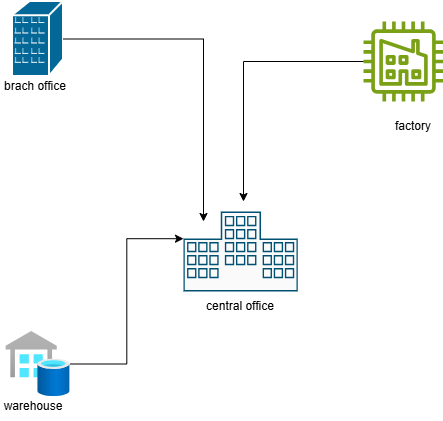

The diagram above was exported from draw.io. Its source (the exported page's mxGraphModel, read from the mxfile embedded in the PNG):
<mxGraphModel dx="1426" dy="785" grid="1" gridSize="10" guides="1" tooltips="1" connect="1" arrows="1" fold="1" page="1" pageScale="1" pageWidth="1169" pageHeight="827" math="0" shadow="0">
  <root>
    <mxCell id="0" />
    <mxCell id="1" parent="0" />
    <mxCell id="Y18_w6gGu784B6dXELtP-2" parent="1" style="points=[[0.5,0,0],[1,0.34,0],[1,1],[0.75,1,0],[0.5,1,0],[0.25,1,0],[0,1,0],[0,0.34,0],[1,0.67,0],[0,0.67,0],[0.325,0,0],[0.675,0,0]];verticalLabelPosition=bottom;sketch=0;html=1;verticalAlign=top;aspect=fixed;align=center;pointerEvents=1;shape=mxgraph.cisco19.data_center2;fillColor=#fafafa;strokeColor=#005073;" value="" vertex="1">
      <mxGeometry height="80" width="114.29" x="520" y="360" as="geometry" />
    </mxCell>
    <mxCell id="Y18_w6gGu784B6dXELtP-3" parent="1" style="text;html=1;whiteSpace=wrap;strokeColor=none;fillColor=none;align=center;verticalAlign=middle;rounded=0;" value="central office" vertex="1">
      <mxGeometry height="30" width="80" x="537.14" y="440" as="geometry" />
    </mxCell>
    <mxCell id="Y18_w6gGu784B6dXELtP-4" parent="1" style="sketch=0;outlineConnect=0;fontColor=#232F3E;gradientColor=none;fillColor=#7AA116;strokeColor=none;dashed=0;verticalLabelPosition=bottom;verticalAlign=top;align=center;html=1;fontSize=12;fontStyle=0;aspect=fixed;pointerEvents=1;shape=mxgraph.aws4.factory;" value="" vertex="1">
      <mxGeometry height="80" width="80" x="700" y="170" as="geometry" />
    </mxCell>
    <mxCell id="Y18_w6gGu784B6dXELtP-5" edge="1" parent="1" source="Y18_w6gGu784B6dXELtP-4" style="edgeStyle=orthogonalEdgeStyle;rounded=0;orthogonalLoop=1;jettySize=auto;html=1;">
      <mxGeometry relative="1" as="geometry">
        <mxPoint x="580" y="350" as="targetPoint" />
      </mxGeometry>
    </mxCell>
    <mxCell id="Y18_w6gGu784B6dXELtP-6" parent="1" style="image;aspect=fixed;html=1;points=[];align=center;fontSize=12;image=img/lib/azure2/databases/SQL_Data_Warehouses.svg;" value="" vertex="1">
      <mxGeometry height="65" width="64" x="342.5" y="480" as="geometry" />
    </mxCell>
    <mxCell id="Y18_w6gGu784B6dXELtP-7" parent="1" style="text;html=1;whiteSpace=wrap;strokeColor=none;fillColor=none;align=center;verticalAlign=middle;rounded=0;" value="warehouse" vertex="1">
      <mxGeometry height="30" width="60" x="340" y="540" as="geometry" />
    </mxCell>
    <mxCell id="Y18_w6gGu784B6dXELtP-12" edge="1" parent="1" source="Y18_w6gGu784B6dXELtP-6" style="edgeStyle=orthogonalEdgeStyle;rounded=0;orthogonalLoop=1;jettySize=auto;html=1;entryX=0;entryY=0.34;entryDx=0;entryDy=0;entryPerimeter=0;" target="Y18_w6gGu784B6dXELtP-2">
      <mxGeometry relative="1" as="geometry" />
    </mxCell>
    <mxCell id="Y18_w6gGu784B6dXELtP-15" parent="1" style="text;html=1;whiteSpace=wrap;strokeColor=none;fillColor=none;align=center;verticalAlign=middle;rounded=0;" value="factory" vertex="1">
      <mxGeometry height="30" width="60" x="720" y="260" as="geometry" />
    </mxCell>
    <mxCell id="Y18_w6gGu784B6dXELtP-16" parent="1" style="sketch=0;html=1;pointerEvents=1;dashed=0;fillColor=#036897;strokeColor=#ffffff;strokeWidth=2;verticalLabelPosition=bottom;verticalAlign=top;align=center;outlineConnect=0;shape=mxgraph.cisco.buildings.branch_office;" value="" vertex="1">
      <mxGeometry height="75" width="51" x="349" y="150" as="geometry" />
    </mxCell>
    <mxCell id="Y18_w6gGu784B6dXELtP-17" edge="1" parent="1" source="Y18_w6gGu784B6dXELtP-16" style="edgeStyle=orthogonalEdgeStyle;rounded=0;orthogonalLoop=1;jettySize=auto;html=1;entryX=0.175;entryY=0.125;entryDx=0;entryDy=0;entryPerimeter=0;" target="Y18_w6gGu784B6dXELtP-2">
      <mxGeometry relative="1" as="geometry" />
    </mxCell>
    <mxCell id="Y18_w6gGu784B6dXELtP-18" parent="1" style="text;html=1;whiteSpace=wrap;strokeColor=none;fillColor=none;align=center;verticalAlign=middle;rounded=0;" value="brach office" vertex="1">
      <mxGeometry height="30" width="70" x="337" y="220" as="geometry" />
    </mxCell>
  </root>
</mxGraphModel>